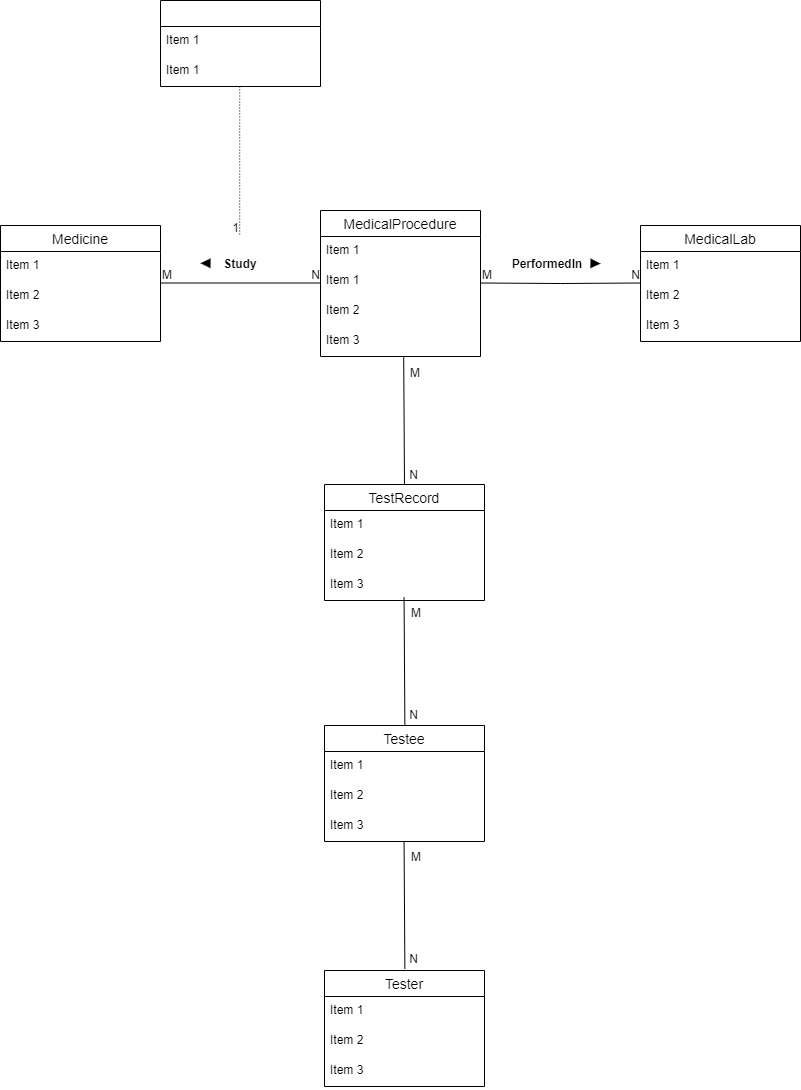

The diagram above was exported from draw.io. Its source (the exported page's mxGraphModel, read from the mxfile embedded in the PNG):
<mxGraphModel dx="1298" dy="601" grid="1" gridSize="10" guides="1" tooltips="1" connect="1" arrows="1" fold="1" page="1" pageScale="1" pageWidth="827" pageHeight="1169" math="0" shadow="0">
  <root>
    <mxCell id="0" />
    <mxCell id="1" parent="0" />
    <mxCell id="F4x8Xiu8oMge4owVrIRH-1" value="MedicalProcedure" style="swimlane;fontStyle=0;childLayout=stackLayout;horizontal=1;startSize=26;horizontalStack=0;resizeParent=1;resizeParentMax=0;resizeLast=0;collapsible=1;marginBottom=0;align=center;fontSize=14;" vertex="1" parent="1">
      <mxGeometry x="330" y="280" width="160" height="146" as="geometry" />
    </mxCell>
    <mxCell id="F4x8Xiu8oMge4owVrIRH-2" value="Item 1" style="text;strokeColor=none;fillColor=none;spacingLeft=4;spacingRight=4;overflow=hidden;rotatable=0;points=[[0,0.5],[1,0.5]];portConstraint=eastwest;fontSize=12;" vertex="1" parent="F4x8Xiu8oMge4owVrIRH-1">
      <mxGeometry y="26" width="160" height="30" as="geometry" />
    </mxCell>
    <mxCell id="F4x8Xiu8oMge4owVrIRH-18" value="Item 1" style="text;strokeColor=none;fillColor=none;spacingLeft=4;spacingRight=4;overflow=hidden;rotatable=0;points=[[0,0.5],[1,0.5]];portConstraint=eastwest;fontSize=12;" vertex="1" parent="F4x8Xiu8oMge4owVrIRH-1">
      <mxGeometry y="56" width="160" height="30" as="geometry" />
    </mxCell>
    <mxCell id="F4x8Xiu8oMge4owVrIRH-3" value="Item 2" style="text;strokeColor=none;fillColor=none;spacingLeft=4;spacingRight=4;overflow=hidden;rotatable=0;points=[[0,0.5],[1,0.5]];portConstraint=eastwest;fontSize=12;" vertex="1" parent="F4x8Xiu8oMge4owVrIRH-1">
      <mxGeometry y="86" width="160" height="30" as="geometry" />
    </mxCell>
    <mxCell id="F4x8Xiu8oMge4owVrIRH-4" value="Item 3" style="text;strokeColor=none;fillColor=none;spacingLeft=4;spacingRight=4;overflow=hidden;rotatable=0;points=[[0,0.5],[1,0.5]];portConstraint=eastwest;fontSize=12;" vertex="1" parent="F4x8Xiu8oMge4owVrIRH-1">
      <mxGeometry y="116" width="160" height="30" as="geometry" />
    </mxCell>
    <mxCell id="F4x8Xiu8oMge4owVrIRH-27" value="MedicalLab" style="swimlane;fontStyle=0;childLayout=stackLayout;horizontal=1;startSize=26;horizontalStack=0;resizeParent=1;resizeParentMax=0;resizeLast=0;collapsible=1;marginBottom=0;align=center;fontSize=14;" vertex="1" parent="1">
      <mxGeometry x="650" y="295" width="160" height="116" as="geometry" />
    </mxCell>
    <mxCell id="F4x8Xiu8oMge4owVrIRH-28" value="Item 1" style="text;strokeColor=none;fillColor=none;spacingLeft=4;spacingRight=4;overflow=hidden;rotatable=0;points=[[0,0.5],[1,0.5]];portConstraint=eastwest;fontSize=12;" vertex="1" parent="F4x8Xiu8oMge4owVrIRH-27">
      <mxGeometry y="26" width="160" height="30" as="geometry" />
    </mxCell>
    <mxCell id="F4x8Xiu8oMge4owVrIRH-29" value="Item 2" style="text;strokeColor=none;fillColor=none;spacingLeft=4;spacingRight=4;overflow=hidden;rotatable=0;points=[[0,0.5],[1,0.5]];portConstraint=eastwest;fontSize=12;" vertex="1" parent="F4x8Xiu8oMge4owVrIRH-27">
      <mxGeometry y="56" width="160" height="30" as="geometry" />
    </mxCell>
    <mxCell id="F4x8Xiu8oMge4owVrIRH-30" value="Item 3" style="text;strokeColor=none;fillColor=none;spacingLeft=4;spacingRight=4;overflow=hidden;rotatable=0;points=[[0,0.5],[1,0.5]];portConstraint=eastwest;fontSize=12;" vertex="1" parent="F4x8Xiu8oMge4owVrIRH-27">
      <mxGeometry y="86" width="160" height="30" as="geometry" />
    </mxCell>
    <mxCell id="F4x8Xiu8oMge4owVrIRH-31" value="Medicine" style="swimlane;fontStyle=0;childLayout=stackLayout;horizontal=1;startSize=26;horizontalStack=0;resizeParent=1;resizeParentMax=0;resizeLast=0;collapsible=1;marginBottom=0;align=center;fontSize=14;" vertex="1" parent="1">
      <mxGeometry x="10" y="295" width="160" height="116" as="geometry" />
    </mxCell>
    <mxCell id="F4x8Xiu8oMge4owVrIRH-32" value="Item 1" style="text;strokeColor=none;fillColor=none;spacingLeft=4;spacingRight=4;overflow=hidden;rotatable=0;points=[[0,0.5],[1,0.5]];portConstraint=eastwest;fontSize=12;" vertex="1" parent="F4x8Xiu8oMge4owVrIRH-31">
      <mxGeometry y="26" width="160" height="30" as="geometry" />
    </mxCell>
    <mxCell id="F4x8Xiu8oMge4owVrIRH-33" value="Item 2" style="text;strokeColor=none;fillColor=none;spacingLeft=4;spacingRight=4;overflow=hidden;rotatable=0;points=[[0,0.5],[1,0.5]];portConstraint=eastwest;fontSize=12;" vertex="1" parent="F4x8Xiu8oMge4owVrIRH-31">
      <mxGeometry y="56" width="160" height="30" as="geometry" />
    </mxCell>
    <mxCell id="F4x8Xiu8oMge4owVrIRH-34" value="Item 3" style="text;strokeColor=none;fillColor=none;spacingLeft=4;spacingRight=4;overflow=hidden;rotatable=0;points=[[0,0.5],[1,0.5]];portConstraint=eastwest;fontSize=12;" vertex="1" parent="F4x8Xiu8oMge4owVrIRH-31">
      <mxGeometry y="86" width="160" height="30" as="geometry" />
    </mxCell>
    <mxCell id="F4x8Xiu8oMge4owVrIRH-35" value="TestRecord" style="swimlane;fontStyle=0;childLayout=stackLayout;horizontal=1;startSize=26;horizontalStack=0;resizeParent=1;resizeParentMax=0;resizeLast=0;collapsible=1;marginBottom=0;align=center;fontSize=14;" vertex="1" parent="1">
      <mxGeometry x="334" y="554" width="160" height="116" as="geometry" />
    </mxCell>
    <mxCell id="F4x8Xiu8oMge4owVrIRH-36" value="Item 1" style="text;strokeColor=none;fillColor=none;spacingLeft=4;spacingRight=4;overflow=hidden;rotatable=0;points=[[0,0.5],[1,0.5]];portConstraint=eastwest;fontSize=12;" vertex="1" parent="F4x8Xiu8oMge4owVrIRH-35">
      <mxGeometry y="26" width="160" height="30" as="geometry" />
    </mxCell>
    <mxCell id="F4x8Xiu8oMge4owVrIRH-37" value="Item 2" style="text;strokeColor=none;fillColor=none;spacingLeft=4;spacingRight=4;overflow=hidden;rotatable=0;points=[[0,0.5],[1,0.5]];portConstraint=eastwest;fontSize=12;" vertex="1" parent="F4x8Xiu8oMge4owVrIRH-35">
      <mxGeometry y="56" width="160" height="30" as="geometry" />
    </mxCell>
    <mxCell id="F4x8Xiu8oMge4owVrIRH-38" value="Item 3" style="text;strokeColor=none;fillColor=none;spacingLeft=4;spacingRight=4;overflow=hidden;rotatable=0;points=[[0,0.5],[1,0.5]];portConstraint=eastwest;fontSize=12;" vertex="1" parent="F4x8Xiu8oMge4owVrIRH-35">
      <mxGeometry y="86" width="160" height="30" as="geometry" />
    </mxCell>
    <mxCell id="F4x8Xiu8oMge4owVrIRH-39" value="Testee" style="swimlane;fontStyle=0;childLayout=stackLayout;horizontal=1;startSize=26;horizontalStack=0;resizeParent=1;resizeParentMax=0;resizeLast=0;collapsible=1;marginBottom=0;align=center;fontSize=14;" vertex="1" parent="1">
      <mxGeometry x="334" y="795" width="160" height="116" as="geometry" />
    </mxCell>
    <mxCell id="F4x8Xiu8oMge4owVrIRH-40" value="Item 1" style="text;strokeColor=none;fillColor=none;spacingLeft=4;spacingRight=4;overflow=hidden;rotatable=0;points=[[0,0.5],[1,0.5]];portConstraint=eastwest;fontSize=12;" vertex="1" parent="F4x8Xiu8oMge4owVrIRH-39">
      <mxGeometry y="26" width="160" height="30" as="geometry" />
    </mxCell>
    <mxCell id="F4x8Xiu8oMge4owVrIRH-41" value="Item 2" style="text;strokeColor=none;fillColor=none;spacingLeft=4;spacingRight=4;overflow=hidden;rotatable=0;points=[[0,0.5],[1,0.5]];portConstraint=eastwest;fontSize=12;" vertex="1" parent="F4x8Xiu8oMge4owVrIRH-39">
      <mxGeometry y="56" width="160" height="30" as="geometry" />
    </mxCell>
    <mxCell id="F4x8Xiu8oMge4owVrIRH-42" value="Item 3" style="text;strokeColor=none;fillColor=none;spacingLeft=4;spacingRight=4;overflow=hidden;rotatable=0;points=[[0,0.5],[1,0.5]];portConstraint=eastwest;fontSize=12;" vertex="1" parent="F4x8Xiu8oMge4owVrIRH-39">
      <mxGeometry y="86" width="160" height="30" as="geometry" />
    </mxCell>
    <mxCell id="F4x8Xiu8oMge4owVrIRH-43" value="Tester" style="swimlane;fontStyle=0;childLayout=stackLayout;horizontal=1;startSize=26;horizontalStack=0;resizeParent=1;resizeParentMax=0;resizeLast=0;collapsible=1;marginBottom=0;align=center;fontSize=14;" vertex="1" parent="1">
      <mxGeometry x="334" y="1040" width="160" height="116" as="geometry" />
    </mxCell>
    <mxCell id="F4x8Xiu8oMge4owVrIRH-44" value="Item 1" style="text;strokeColor=none;fillColor=none;spacingLeft=4;spacingRight=4;overflow=hidden;rotatable=0;points=[[0,0.5],[1,0.5]];portConstraint=eastwest;fontSize=12;" vertex="1" parent="F4x8Xiu8oMge4owVrIRH-43">
      <mxGeometry y="26" width="160" height="30" as="geometry" />
    </mxCell>
    <mxCell id="F4x8Xiu8oMge4owVrIRH-45" value="Item 2" style="text;strokeColor=none;fillColor=none;spacingLeft=4;spacingRight=4;overflow=hidden;rotatable=0;points=[[0,0.5],[1,0.5]];portConstraint=eastwest;fontSize=12;" vertex="1" parent="F4x8Xiu8oMge4owVrIRH-43">
      <mxGeometry y="56" width="160" height="30" as="geometry" />
    </mxCell>
    <mxCell id="F4x8Xiu8oMge4owVrIRH-46" value="Item 3" style="text;strokeColor=none;fillColor=none;spacingLeft=4;spacingRight=4;overflow=hidden;rotatable=0;points=[[0,0.5],[1,0.5]];portConstraint=eastwest;fontSize=12;" vertex="1" parent="F4x8Xiu8oMge4owVrIRH-43">
      <mxGeometry y="86" width="160" height="30" as="geometry" />
    </mxCell>
    <mxCell id="F4x8Xiu8oMge4owVrIRH-47" value="" style="endArrow=none;html=1;rounded=0;" edge="1" parent="1">
      <mxGeometry relative="1" as="geometry">
        <mxPoint x="170" y="352.5" as="sourcePoint" />
        <mxPoint x="330" y="352.5" as="targetPoint" />
      </mxGeometry>
    </mxCell>
    <mxCell id="F4x8Xiu8oMge4owVrIRH-48" value="M" style="resizable=0;html=1;align=left;verticalAlign=bottom;" connectable="0" vertex="1" parent="F4x8Xiu8oMge4owVrIRH-47">
      <mxGeometry x="-1" relative="1" as="geometry" />
    </mxCell>
    <mxCell id="F4x8Xiu8oMge4owVrIRH-49" value="N" style="resizable=0;html=1;align=right;verticalAlign=bottom;" connectable="0" vertex="1" parent="F4x8Xiu8oMge4owVrIRH-47">
      <mxGeometry x="1" relative="1" as="geometry" />
    </mxCell>
    <mxCell id="F4x8Xiu8oMge4owVrIRH-53" value="" style="endArrow=none;html=1;rounded=0;" edge="1" parent="1">
      <mxGeometry relative="1" as="geometry">
        <mxPoint x="490" y="352.5" as="sourcePoint" />
        <mxPoint x="650" y="352.5" as="targetPoint" />
        <Array as="points">
          <mxPoint x="570" y="353" />
        </Array>
      </mxGeometry>
    </mxCell>
    <mxCell id="F4x8Xiu8oMge4owVrIRH-54" value="M" style="resizable=0;html=1;align=left;verticalAlign=bottom;" connectable="0" vertex="1" parent="F4x8Xiu8oMge4owVrIRH-53">
      <mxGeometry x="-1" relative="1" as="geometry" />
    </mxCell>
    <mxCell id="F4x8Xiu8oMge4owVrIRH-55" value="N" style="resizable=0;html=1;align=right;verticalAlign=bottom;" connectable="0" vertex="1" parent="F4x8Xiu8oMge4owVrIRH-53">
      <mxGeometry x="1" relative="1" as="geometry" />
    </mxCell>
    <mxCell id="F4x8Xiu8oMge4owVrIRH-56" value="" style="endArrow=none;html=1;rounded=0;entryX=0.5;entryY=0;entryDx=0;entryDy=0;exitX=0.52;exitY=1.026;exitDx=0;exitDy=0;exitPerimeter=0;" edge="1" parent="1" source="F4x8Xiu8oMge4owVrIRH-4" target="F4x8Xiu8oMge4owVrIRH-35">
      <mxGeometry relative="1" as="geometry">
        <mxPoint x="414" y="430" as="sourcePoint" />
        <mxPoint x="410" y="550" as="targetPoint" />
      </mxGeometry>
    </mxCell>
    <mxCell id="F4x8Xiu8oMge4owVrIRH-57" value="M" style="resizable=0;html=1;align=left;verticalAlign=bottom;" connectable="0" vertex="1" parent="F4x8Xiu8oMge4owVrIRH-56">
      <mxGeometry x="-1" relative="1" as="geometry">
        <mxPoint x="5" y="24" as="offset" />
      </mxGeometry>
    </mxCell>
    <mxCell id="F4x8Xiu8oMge4owVrIRH-58" value="N" style="resizable=0;html=1;align=right;verticalAlign=bottom;" connectable="0" vertex="1" parent="F4x8Xiu8oMge4owVrIRH-56">
      <mxGeometry x="1" relative="1" as="geometry">
        <mxPoint x="14" y="-1" as="offset" />
      </mxGeometry>
    </mxCell>
    <mxCell id="F4x8Xiu8oMge4owVrIRH-60" value="" style="endArrow=none;html=1;rounded=0;entryX=0.5;entryY=0;entryDx=0;entryDy=0;exitX=0.52;exitY=1.026;exitDx=0;exitDy=0;exitPerimeter=0;" edge="1" parent="1">
      <mxGeometry relative="1" as="geometry">
        <mxPoint x="413.56999999999994" y="667" as="sourcePoint" />
        <mxPoint x="414.37" y="794.22" as="targetPoint" />
      </mxGeometry>
    </mxCell>
    <mxCell id="F4x8Xiu8oMge4owVrIRH-61" value="M" style="resizable=0;html=1;align=left;verticalAlign=bottom;" connectable="0" vertex="1" parent="F4x8Xiu8oMge4owVrIRH-60">
      <mxGeometry x="-1" relative="1" as="geometry">
        <mxPoint x="5" y="24" as="offset" />
      </mxGeometry>
    </mxCell>
    <mxCell id="F4x8Xiu8oMge4owVrIRH-62" value="N" style="resizable=0;html=1;align=right;verticalAlign=bottom;" connectable="0" vertex="1" parent="F4x8Xiu8oMge4owVrIRH-60">
      <mxGeometry x="1" relative="1" as="geometry">
        <mxPoint x="14" y="-1" as="offset" />
      </mxGeometry>
    </mxCell>
    <mxCell id="F4x8Xiu8oMge4owVrIRH-63" value="" style="endArrow=none;html=1;rounded=0;entryX=0.5;entryY=0;entryDx=0;entryDy=0;exitX=0.52;exitY=1.026;exitDx=0;exitDy=0;exitPerimeter=0;" edge="1" parent="1">
      <mxGeometry relative="1" as="geometry">
        <mxPoint x="413.5699999999999" y="911" as="sourcePoint" />
        <mxPoint x="414.36999999999995" y="1038.22" as="targetPoint" />
      </mxGeometry>
    </mxCell>
    <mxCell id="F4x8Xiu8oMge4owVrIRH-64" value="M" style="resizable=0;html=1;align=left;verticalAlign=bottom;" connectable="0" vertex="1" parent="F4x8Xiu8oMge4owVrIRH-63">
      <mxGeometry x="-1" relative="1" as="geometry">
        <mxPoint x="5" y="24" as="offset" />
      </mxGeometry>
    </mxCell>
    <mxCell id="F4x8Xiu8oMge4owVrIRH-65" value="N" style="resizable=0;html=1;align=right;verticalAlign=bottom;" connectable="0" vertex="1" parent="F4x8Xiu8oMge4owVrIRH-63">
      <mxGeometry x="1" relative="1" as="geometry">
        <mxPoint x="14" y="-1" as="offset" />
      </mxGeometry>
    </mxCell>
    <mxCell id="F4x8Xiu8oMge4owVrIRH-66" value="" style="endArrow=none;html=1;rounded=0;dashed=1;dashPattern=1 2;" edge="1" parent="1">
      <mxGeometry relative="1" as="geometry">
        <mxPoint x="249.23" y="156" as="sourcePoint" />
        <mxPoint x="249.23" y="306" as="targetPoint" />
      </mxGeometry>
    </mxCell>
    <mxCell id="F4x8Xiu8oMge4owVrIRH-67" value="1" style="resizable=0;html=1;align=right;verticalAlign=bottom;" connectable="0" vertex="1" parent="F4x8Xiu8oMge4owVrIRH-66">
      <mxGeometry x="1" relative="1" as="geometry" />
    </mxCell>
    <mxCell id="F4x8Xiu8oMge4owVrIRH-68" value="" style="swimlane;fontStyle=0;childLayout=stackLayout;horizontal=1;startSize=26;horizontalStack=0;resizeParent=1;resizeParentMax=0;resizeLast=0;collapsible=1;marginBottom=0;align=center;fontSize=14;" vertex="1" parent="1">
      <mxGeometry x="170" y="70" width="160" height="86" as="geometry" />
    </mxCell>
    <mxCell id="F4x8Xiu8oMge4owVrIRH-69" value="Item 1" style="text;strokeColor=none;fillColor=none;spacingLeft=4;spacingRight=4;overflow=hidden;rotatable=0;points=[[0,0.5],[1,0.5]];portConstraint=eastwest;fontSize=12;" vertex="1" parent="F4x8Xiu8oMge4owVrIRH-68">
      <mxGeometry y="26" width="160" height="30" as="geometry" />
    </mxCell>
    <mxCell id="F4x8Xiu8oMge4owVrIRH-70" value="Item 1" style="text;strokeColor=none;fillColor=none;spacingLeft=4;spacingRight=4;overflow=hidden;rotatable=0;points=[[0,0.5],[1,0.5]];portConstraint=eastwest;fontSize=12;" vertex="1" parent="F4x8Xiu8oMge4owVrIRH-68">
      <mxGeometry y="56" width="160" height="30" as="geometry" />
    </mxCell>
    <mxCell id="F4x8Xiu8oMge4owVrIRH-73" value="Study" style="text;align=center;fontStyle=1;verticalAlign=middle;spacingLeft=3;spacingRight=3;strokeColor=none;rotatable=0;points=[[0,0.5],[1,0.5]];portConstraint=eastwest;" vertex="1" parent="1">
      <mxGeometry x="210" y="320" width="80" height="26" as="geometry" />
    </mxCell>
    <mxCell id="F4x8Xiu8oMge4owVrIRH-75" value="" style="shape=mxgraph.arrows2.wedgeArrow;html=1;bendable=0;startWidth=4.800000000000001;fillColor=strokeColor;defaultFillColor=invert;defaultGradientColor=invert;rounded=0;strokeWidth=0;startSize=0;endSize=0;" edge="1" parent="1" target="F4x8Xiu8oMge4owVrIRH-73">
      <mxGeometry width="100" height="100" relative="1" as="geometry">
        <mxPoint x="220" y="332.81" as="sourcePoint" />
        <mxPoint x="230" y="332.81" as="targetPoint" />
      </mxGeometry>
    </mxCell>
    <mxCell id="F4x8Xiu8oMge4owVrIRH-76" value="PerformedIn" style="text;align=center;fontStyle=1;verticalAlign=middle;spacingLeft=3;spacingRight=3;strokeColor=none;rotatable=0;points=[[0,0.5],[1,0.5]];portConstraint=eastwest;" vertex="1" parent="1">
      <mxGeometry x="517" y="320" width="80" height="26" as="geometry" />
    </mxCell>
    <mxCell id="F4x8Xiu8oMge4owVrIRH-77" value="" style="shape=mxgraph.arrows2.wedgeArrow;html=1;bendable=0;startWidth=4.800000000000001;fillColor=strokeColor;defaultFillColor=invert;defaultGradientColor=invert;rounded=0;strokeWidth=0;startSize=0;endSize=0;" edge="1" parent="1">
      <mxGeometry width="100" height="100" relative="1" as="geometry">
        <mxPoint x="600" y="332.85999999999996" as="sourcePoint" />
        <mxPoint x="610" y="333.14" as="targetPoint" />
      </mxGeometry>
    </mxCell>
  </root>
</mxGraphModel>